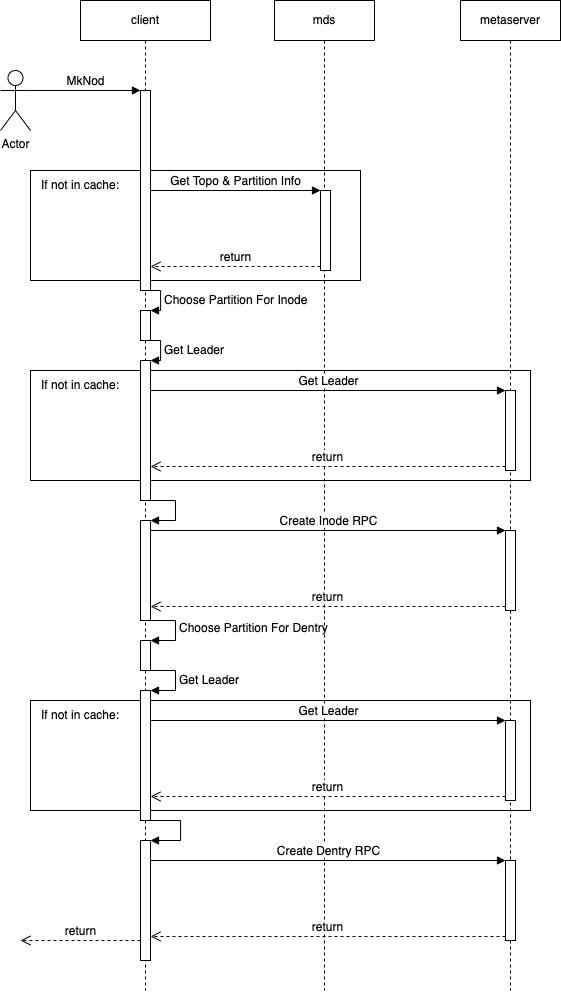

The diagram above was exported from draw.io. Its source (the exported page's mxGraphModel, read from the mxfile embedded in the PNG):
<mxGraphModel dx="2593" dy="1398" grid="1" gridSize="10" guides="1" tooltips="1" connect="1" arrows="1" fold="1" page="1" pageScale="1" pageWidth="827" pageHeight="1169" math="0" shadow="0">
  <root>
    <mxCell id="0" />
    <mxCell id="1" parent="0" />
    <mxCell id="3YVYDHTEFzGOrEepJHO8-52" value="" style="rounded=0;whiteSpace=wrap;html=1;" vertex="1" parent="1">
      <mxGeometry x="120" y="780" width="500" height="110" as="geometry" />
    </mxCell>
    <mxCell id="3YVYDHTEFzGOrEepJHO8-33" value="" style="rounded=0;whiteSpace=wrap;html=1;" vertex="1" parent="1">
      <mxGeometry x="120" y="450" width="500" height="110" as="geometry" />
    </mxCell>
    <mxCell id="3YVYDHTEFzGOrEepJHO8-27" value="" style="rounded=0;whiteSpace=wrap;html=1;" vertex="1" parent="1">
      <mxGeometry x="120" y="250" width="330" height="110" as="geometry" />
    </mxCell>
    <mxCell id="3YVYDHTEFzGOrEepJHO8-1" value="client" style="shape=umlLifeline;perimeter=lifelinePerimeter;whiteSpace=wrap;html=1;container=1;collapsible=0;recursiveResize=0;outlineConnect=0;" vertex="1" parent="1">
      <mxGeometry x="170" y="80" width="130" height="990" as="geometry" />
    </mxCell>
    <mxCell id="3YVYDHTEFzGOrEepJHO8-12" value="" style="html=1;points=[];perimeter=orthogonalPerimeter;" vertex="1" parent="3YVYDHTEFzGOrEepJHO8-1">
      <mxGeometry x="60" y="90" width="10" height="200" as="geometry" />
    </mxCell>
    <mxCell id="3YVYDHTEFzGOrEepJHO8-20" value="" style="html=1;points=[];perimeter=orthogonalPerimeter;" vertex="1" parent="3YVYDHTEFzGOrEepJHO8-1">
      <mxGeometry x="60" y="310" width="10" height="30" as="geometry" />
    </mxCell>
    <mxCell id="3YVYDHTEFzGOrEepJHO8-21" value="Choose Partition For Inode" style="edgeStyle=orthogonalEdgeStyle;html=1;align=left;spacingLeft=2;endArrow=block;rounded=0;entryX=1;entryY=0;" edge="1" target="3YVYDHTEFzGOrEepJHO8-20" parent="3YVYDHTEFzGOrEepJHO8-1" source="3YVYDHTEFzGOrEepJHO8-12">
      <mxGeometry relative="1" as="geometry">
        <mxPoint x="50" y="280" as="sourcePoint" />
        <Array as="points">
          <mxPoint x="80" y="290" />
          <mxPoint x="80" y="310" />
        </Array>
      </mxGeometry>
    </mxCell>
    <mxCell id="3YVYDHTEFzGOrEepJHO8-25" value="" style="html=1;points=[];perimeter=orthogonalPerimeter;" vertex="1" parent="3YVYDHTEFzGOrEepJHO8-1">
      <mxGeometry x="60" y="360" width="10" height="140" as="geometry" />
    </mxCell>
    <mxCell id="3YVYDHTEFzGOrEepJHO8-26" value="Get Leader" style="edgeStyle=orthogonalEdgeStyle;html=1;align=left;spacingLeft=2;endArrow=block;rounded=0;entryX=1;entryY=0;" edge="1" target="3YVYDHTEFzGOrEepJHO8-25" parent="3YVYDHTEFzGOrEepJHO8-1" source="3YVYDHTEFzGOrEepJHO8-20">
      <mxGeometry relative="1" as="geometry">
        <mxPoint x="50" y="340" as="sourcePoint" />
        <Array as="points">
          <mxPoint x="80" y="340" />
          <mxPoint x="80" y="360" />
        </Array>
      </mxGeometry>
    </mxCell>
    <mxCell id="3YVYDHTEFzGOrEepJHO8-41" value="" style="html=1;points=[];perimeter=orthogonalPerimeter;" vertex="1" parent="3YVYDHTEFzGOrEepJHO8-1">
      <mxGeometry x="60" y="520" width="10" height="100" as="geometry" />
    </mxCell>
    <mxCell id="3YVYDHTEFzGOrEepJHO8-42" value="" style="edgeStyle=orthogonalEdgeStyle;html=1;align=left;spacingLeft=2;endArrow=block;rounded=0;entryX=1;entryY=0;" edge="1" target="3YVYDHTEFzGOrEepJHO8-41" parent="3YVYDHTEFzGOrEepJHO8-1">
      <mxGeometry relative="1" as="geometry">
        <mxPoint x="65" y="500" as="sourcePoint" />
        <Array as="points">
          <mxPoint x="95" y="500" />
        </Array>
      </mxGeometry>
    </mxCell>
    <mxCell id="3YVYDHTEFzGOrEepJHO8-49" value="return" style="html=1;verticalAlign=bottom;endArrow=open;dashed=1;endSize=8;rounded=0;" edge="1" parent="3YVYDHTEFzGOrEepJHO8-1">
      <mxGeometry relative="1" as="geometry">
        <mxPoint x="60" y="940" as="sourcePoint" />
        <mxPoint x="-60" y="940" as="targetPoint" />
      </mxGeometry>
    </mxCell>
    <mxCell id="3YVYDHTEFzGOrEepJHO8-50" value="" style="html=1;points=[];perimeter=orthogonalPerimeter;" vertex="1" parent="3YVYDHTEFzGOrEepJHO8-1">
      <mxGeometry x="60" y="640" width="10" height="30" as="geometry" />
    </mxCell>
    <mxCell id="3YVYDHTEFzGOrEepJHO8-51" value="Choose Partition For Dentry" style="edgeStyle=orthogonalEdgeStyle;html=1;align=left;spacingLeft=2;endArrow=block;rounded=0;entryX=1;entryY=0;" edge="1" target="3YVYDHTEFzGOrEepJHO8-50" parent="3YVYDHTEFzGOrEepJHO8-1">
      <mxGeometry relative="1" as="geometry">
        <mxPoint x="65" y="620" as="sourcePoint" />
        <Array as="points">
          <mxPoint x="95" y="620" />
        </Array>
      </mxGeometry>
    </mxCell>
    <mxCell id="3YVYDHTEFzGOrEepJHO8-63" value="" style="html=1;points=[];perimeter=orthogonalPerimeter;" vertex="1" parent="3YVYDHTEFzGOrEepJHO8-1">
      <mxGeometry x="60" y="690" width="10" height="130" as="geometry" />
    </mxCell>
    <mxCell id="3YVYDHTEFzGOrEepJHO8-64" value="Get Leader" style="edgeStyle=orthogonalEdgeStyle;html=1;align=left;spacingLeft=2;endArrow=block;rounded=0;entryX=1;entryY=0;" edge="1" target="3YVYDHTEFzGOrEepJHO8-63" parent="3YVYDHTEFzGOrEepJHO8-1" source="3YVYDHTEFzGOrEepJHO8-50">
      <mxGeometry relative="1" as="geometry">
        <mxPoint x="70" y="677" as="sourcePoint" />
        <Array as="points">
          <mxPoint x="95" y="670" />
          <mxPoint x="95" y="690" />
        </Array>
      </mxGeometry>
    </mxCell>
    <mxCell id="3YVYDHTEFzGOrEepJHO8-65" value="" style="html=1;points=[];perimeter=orthogonalPerimeter;" vertex="1" parent="3YVYDHTEFzGOrEepJHO8-1">
      <mxGeometry x="60" y="840" width="10" height="120" as="geometry" />
    </mxCell>
    <mxCell id="3YVYDHTEFzGOrEepJHO8-66" value="" style="edgeStyle=orthogonalEdgeStyle;html=1;align=left;spacingLeft=2;endArrow=block;rounded=0;entryX=1;entryY=0;" edge="1" target="3YVYDHTEFzGOrEepJHO8-65" parent="3YVYDHTEFzGOrEepJHO8-1">
      <mxGeometry relative="1" as="geometry">
        <mxPoint x="70" y="820" as="sourcePoint" />
        <Array as="points">
          <mxPoint x="100" y="820" />
        </Array>
      </mxGeometry>
    </mxCell>
    <mxCell id="3YVYDHTEFzGOrEepJHO8-4" value="metaserver" style="shape=umlLifeline;perimeter=lifelinePerimeter;whiteSpace=wrap;html=1;container=1;collapsible=0;recursiveResize=0;outlineConnect=0;" vertex="1" parent="1">
      <mxGeometry x="550" y="80" width="100" height="990" as="geometry" />
    </mxCell>
    <mxCell id="3YVYDHTEFzGOrEepJHO8-22" value="" style="html=1;points=[];perimeter=orthogonalPerimeter;" vertex="1" parent="3YVYDHTEFzGOrEepJHO8-4">
      <mxGeometry x="45" y="390" width="10" height="80" as="geometry" />
    </mxCell>
    <mxCell id="3YVYDHTEFzGOrEepJHO8-37" value="" style="html=1;points=[];perimeter=orthogonalPerimeter;" vertex="1" parent="3YVYDHTEFzGOrEepJHO8-4">
      <mxGeometry x="45" y="530" width="10" height="80" as="geometry" />
    </mxCell>
    <mxCell id="3YVYDHTEFzGOrEepJHO8-45" value="" style="html=1;points=[];perimeter=orthogonalPerimeter;" vertex="1" parent="3YVYDHTEFzGOrEepJHO8-4">
      <mxGeometry x="45" y="860" width="10" height="80" as="geometry" />
    </mxCell>
    <mxCell id="3YVYDHTEFzGOrEepJHO8-5" value="Actor" style="shape=umlActor;verticalLabelPosition=bottom;verticalAlign=top;html=1;" vertex="1" parent="1">
      <mxGeometry x="90" y="150" width="30" height="60" as="geometry" />
    </mxCell>
    <mxCell id="3YVYDHTEFzGOrEepJHO8-8" value="MkNod" style="html=1;verticalAlign=bottom;endArrow=block;entryX=0;entryY=0;rounded=0;exitX=1;exitY=0.3333333333333333;exitDx=0;exitDy=0;exitPerimeter=0;" edge="1" parent="1" source="3YVYDHTEFzGOrEepJHO8-5">
      <mxGeometry relative="1" as="geometry">
        <mxPoint x="160" y="170" as="sourcePoint" />
        <mxPoint x="230" y="170" as="targetPoint" />
      </mxGeometry>
    </mxCell>
    <mxCell id="3YVYDHTEFzGOrEepJHO8-14" value="mds" style="shape=umlLifeline;perimeter=lifelinePerimeter;whiteSpace=wrap;html=1;container=1;collapsible=0;recursiveResize=0;outlineConnect=0;" vertex="1" parent="1">
      <mxGeometry x="364" y="80" width="100" height="990" as="geometry" />
    </mxCell>
    <mxCell id="3YVYDHTEFzGOrEepJHO8-15" value="" style="html=1;points=[];perimeter=orthogonalPerimeter;" vertex="1" parent="3YVYDHTEFzGOrEepJHO8-14">
      <mxGeometry x="46" y="190" width="10" height="80" as="geometry" />
    </mxCell>
    <mxCell id="3YVYDHTEFzGOrEepJHO8-16" value="Get Topo &amp;amp; Partition Info" style="html=1;verticalAlign=bottom;endArrow=block;entryX=0;entryY=0;rounded=0;" edge="1" target="3YVYDHTEFzGOrEepJHO8-15" parent="1" source="3YVYDHTEFzGOrEepJHO8-12">
      <mxGeometry relative="1" as="geometry">
        <mxPoint x="240" y="270" as="sourcePoint" />
      </mxGeometry>
    </mxCell>
    <mxCell id="3YVYDHTEFzGOrEepJHO8-17" value="return" style="html=1;verticalAlign=bottom;endArrow=open;dashed=1;endSize=8;exitX=0;exitY=0.95;rounded=0;" edge="1" source="3YVYDHTEFzGOrEepJHO8-15" parent="1" target="3YVYDHTEFzGOrEepJHO8-12">
      <mxGeometry relative="1" as="geometry">
        <mxPoint x="250" y="346" as="targetPoint" />
      </mxGeometry>
    </mxCell>
    <mxCell id="3YVYDHTEFzGOrEepJHO8-23" value="Get Leader" style="html=1;verticalAlign=bottom;endArrow=block;entryX=0;entryY=0;rounded=0;" edge="1" target="3YVYDHTEFzGOrEepJHO8-22" parent="1" source="3YVYDHTEFzGOrEepJHO8-25">
      <mxGeometry relative="1" as="geometry">
        <mxPoint x="470" y="420" as="sourcePoint" />
      </mxGeometry>
    </mxCell>
    <mxCell id="3YVYDHTEFzGOrEepJHO8-24" value="return" style="html=1;verticalAlign=bottom;endArrow=open;dashed=1;endSize=8;exitX=0;exitY=0.95;rounded=0;" edge="1" source="3YVYDHTEFzGOrEepJHO8-22" parent="1" target="3YVYDHTEFzGOrEepJHO8-25">
      <mxGeometry relative="1" as="geometry">
        <mxPoint x="240" y="546" as="targetPoint" />
      </mxGeometry>
    </mxCell>
    <mxCell id="3YVYDHTEFzGOrEepJHO8-29" value="If not in cache:" style="text;html=1;strokeColor=none;fillColor=none;align=center;verticalAlign=middle;whiteSpace=wrap;rounded=0;" vertex="1" parent="1">
      <mxGeometry x="100" y="250" width="140" height="30" as="geometry" />
    </mxCell>
    <mxCell id="3YVYDHTEFzGOrEepJHO8-34" value="If not in cache:" style="text;html=1;strokeColor=none;fillColor=none;align=center;verticalAlign=middle;whiteSpace=wrap;rounded=0;" vertex="1" parent="1">
      <mxGeometry x="100" y="450" width="140" height="30" as="geometry" />
    </mxCell>
    <mxCell id="3YVYDHTEFzGOrEepJHO8-38" value="Create Inode RPC" style="html=1;verticalAlign=bottom;endArrow=block;entryX=0;entryY=0;rounded=0;" edge="1" target="3YVYDHTEFzGOrEepJHO8-37" parent="1" source="3YVYDHTEFzGOrEepJHO8-41">
      <mxGeometry relative="1" as="geometry">
        <mxPoint x="525" y="600" as="sourcePoint" />
        <Array as="points">
          <mxPoint x="410" y="610" />
        </Array>
      </mxGeometry>
    </mxCell>
    <mxCell id="3YVYDHTEFzGOrEepJHO8-39" value="return" style="html=1;verticalAlign=bottom;endArrow=open;dashed=1;endSize=8;exitX=0;exitY=0.95;rounded=0;" edge="1" source="3YVYDHTEFzGOrEepJHO8-37" parent="1" target="3YVYDHTEFzGOrEepJHO8-41">
      <mxGeometry relative="1" as="geometry">
        <mxPoint x="235" y="676" as="targetPoint" />
      </mxGeometry>
    </mxCell>
    <mxCell id="3YVYDHTEFzGOrEepJHO8-46" value="Create Dentry RPC" style="html=1;verticalAlign=bottom;endArrow=block;entryX=0;entryY=0;rounded=0;" edge="1" target="3YVYDHTEFzGOrEepJHO8-45" parent="1">
      <mxGeometry relative="1" as="geometry">
        <mxPoint x="240" y="940" as="sourcePoint" />
      </mxGeometry>
    </mxCell>
    <mxCell id="3YVYDHTEFzGOrEepJHO8-47" value="return" style="html=1;verticalAlign=bottom;endArrow=open;dashed=1;endSize=8;exitX=0;exitY=0.95;rounded=0;" edge="1" source="3YVYDHTEFzGOrEepJHO8-45" parent="1">
      <mxGeometry relative="1" as="geometry">
        <mxPoint x="240" y="1016" as="targetPoint" />
      </mxGeometry>
    </mxCell>
    <mxCell id="3YVYDHTEFzGOrEepJHO8-53" value="" style="html=1;points=[];perimeter=orthogonalPerimeter;" vertex="1" parent="1">
      <mxGeometry x="595" y="800" width="10" height="80" as="geometry" />
    </mxCell>
    <mxCell id="3YVYDHTEFzGOrEepJHO8-54" value="Get Leader" style="html=1;verticalAlign=bottom;endArrow=block;entryX=0;entryY=0;rounded=0;" edge="1" parent="1" target="3YVYDHTEFzGOrEepJHO8-53">
      <mxGeometry relative="1" as="geometry">
        <mxPoint x="240" y="800" as="sourcePoint" />
      </mxGeometry>
    </mxCell>
    <mxCell id="3YVYDHTEFzGOrEepJHO8-55" value="return" style="html=1;verticalAlign=bottom;endArrow=open;dashed=1;endSize=8;exitX=0;exitY=0.95;rounded=0;" edge="1" parent="1" source="3YVYDHTEFzGOrEepJHO8-53">
      <mxGeometry relative="1" as="geometry">
        <mxPoint x="240" y="876" as="targetPoint" />
      </mxGeometry>
    </mxCell>
    <mxCell id="3YVYDHTEFzGOrEepJHO8-56" value="If not in cache:" style="text;html=1;strokeColor=none;fillColor=none;align=center;verticalAlign=middle;whiteSpace=wrap;rounded=0;" vertex="1" parent="1">
      <mxGeometry x="100" y="780" width="140" height="30" as="geometry" />
    </mxCell>
  </root>
</mxGraphModel>